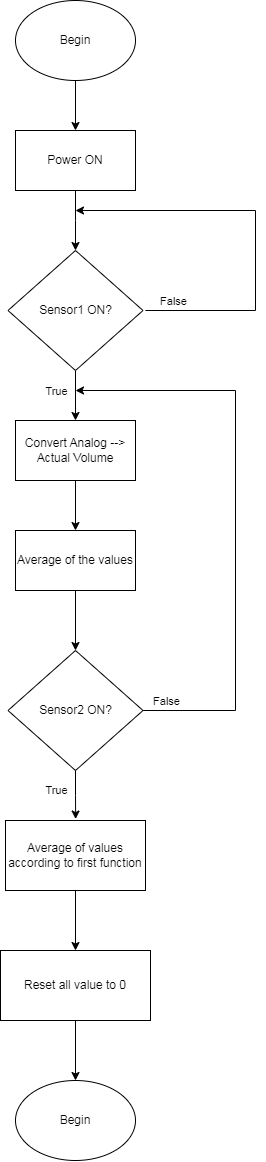

The diagram above was exported from draw.io. Its source (the exported page's mxGraphModel, read from the mxfile embedded in the PNG):
<mxGraphModel dx="2098" dy="1308" grid="1" gridSize="10" guides="1" tooltips="1" connect="1" arrows="1" fold="1" page="1" pageScale="1" pageWidth="827" pageHeight="1169" math="0" shadow="0">
  <root>
    <mxCell id="WIyWlLk6GJQsqaUBKTNV-0" />
    <mxCell id="WIyWlLk6GJQsqaUBKTNV-1" parent="WIyWlLk6GJQsqaUBKTNV-0" />
    <mxCell id="O5hxdNpsQ902F0L2q8-M-3" style="edgeStyle=orthogonalEdgeStyle;rounded=0;orthogonalLoop=1;jettySize=auto;html=1;exitX=0.5;exitY=1;exitDx=0;exitDy=0;entryX=0.5;entryY=0;entryDx=0;entryDy=0;" edge="1" parent="WIyWlLk6GJQsqaUBKTNV-1" source="O5hxdNpsQ902F0L2q8-M-0" target="O5hxdNpsQ902F0L2q8-M-1">
      <mxGeometry relative="1" as="geometry" />
    </mxCell>
    <mxCell id="O5hxdNpsQ902F0L2q8-M-0" value="Begin" style="ellipse;whiteSpace=wrap;html=1;" vertex="1" parent="WIyWlLk6GJQsqaUBKTNV-1">
      <mxGeometry x="390" y="440" width="120" height="80" as="geometry" />
    </mxCell>
    <mxCell id="O5hxdNpsQ902F0L2q8-M-4" style="edgeStyle=orthogonalEdgeStyle;rounded=0;orthogonalLoop=1;jettySize=auto;html=1;exitX=0.5;exitY=1;exitDx=0;exitDy=0;" edge="1" parent="WIyWlLk6GJQsqaUBKTNV-1" source="O5hxdNpsQ902F0L2q8-M-1">
      <mxGeometry relative="1" as="geometry">
        <mxPoint x="450" y="690" as="targetPoint" />
      </mxGeometry>
    </mxCell>
    <mxCell id="O5hxdNpsQ902F0L2q8-M-1" value="Power ON" style="rounded=0;whiteSpace=wrap;html=1;" vertex="1" parent="WIyWlLk6GJQsqaUBKTNV-1">
      <mxGeometry x="390" y="570" width="120" height="60" as="geometry" />
    </mxCell>
    <mxCell id="O5hxdNpsQ902F0L2q8-M-5" style="edgeStyle=orthogonalEdgeStyle;rounded=0;orthogonalLoop=1;jettySize=auto;html=1;exitX=1;exitY=0.5;exitDx=0;exitDy=0;" edge="1" parent="WIyWlLk6GJQsqaUBKTNV-1">
      <mxGeometry relative="1" as="geometry">
        <mxPoint x="450" y="650" as="targetPoint" />
        <mxPoint x="519.94" y="750" as="sourcePoint" />
        <Array as="points">
          <mxPoint x="630" y="750" />
          <mxPoint x="630" y="650" />
        </Array>
      </mxGeometry>
    </mxCell>
    <mxCell id="O5hxdNpsQ902F0L2q8-M-6" value="False" style="edgeLabel;html=1;align=center;verticalAlign=middle;resizable=0;points=[];" vertex="1" connectable="0" parent="O5hxdNpsQ902F0L2q8-M-5">
      <mxGeometry x="-0.8552" y="3" relative="1" as="geometry">
        <mxPoint x="-1" y="-7" as="offset" />
      </mxGeometry>
    </mxCell>
    <mxCell id="O5hxdNpsQ902F0L2q8-M-9" style="edgeStyle=orthogonalEdgeStyle;rounded=0;orthogonalLoop=1;jettySize=auto;html=1;exitX=0.5;exitY=1;exitDx=0;exitDy=0;" edge="1" parent="WIyWlLk6GJQsqaUBKTNV-1" source="O5hxdNpsQ902F0L2q8-M-7" target="O5hxdNpsQ902F0L2q8-M-8">
      <mxGeometry relative="1" as="geometry" />
    </mxCell>
    <mxCell id="O5hxdNpsQ902F0L2q8-M-27" value="True" style="edgeLabel;html=1;align=center;verticalAlign=middle;resizable=0;points=[];" vertex="1" connectable="0" parent="O5hxdNpsQ902F0L2q8-M-9">
      <mxGeometry x="-0.16" y="-1" relative="1" as="geometry">
        <mxPoint x="-19" as="offset" />
      </mxGeometry>
    </mxCell>
    <mxCell id="O5hxdNpsQ902F0L2q8-M-7" value="Sensor1 ON?" style="rhombus;whiteSpace=wrap;html=1;" vertex="1" parent="WIyWlLk6GJQsqaUBKTNV-1">
      <mxGeometry x="382.5" y="690" width="135" height="120" as="geometry" />
    </mxCell>
    <mxCell id="O5hxdNpsQ902F0L2q8-M-11" style="edgeStyle=orthogonalEdgeStyle;rounded=0;orthogonalLoop=1;jettySize=auto;html=1;exitX=0.5;exitY=1;exitDx=0;exitDy=0;entryX=0.5;entryY=0;entryDx=0;entryDy=0;" edge="1" parent="WIyWlLk6GJQsqaUBKTNV-1" source="O5hxdNpsQ902F0L2q8-M-8" target="O5hxdNpsQ902F0L2q8-M-10">
      <mxGeometry relative="1" as="geometry" />
    </mxCell>
    <mxCell id="O5hxdNpsQ902F0L2q8-M-8" value="Convert Analog --&amp;gt; Actual Volume" style="rounded=0;whiteSpace=wrap;html=1;" vertex="1" parent="WIyWlLk6GJQsqaUBKTNV-1">
      <mxGeometry x="390" y="860" width="120" height="60" as="geometry" />
    </mxCell>
    <mxCell id="O5hxdNpsQ902F0L2q8-M-13" style="edgeStyle=orthogonalEdgeStyle;rounded=0;orthogonalLoop=1;jettySize=auto;html=1;exitX=0.5;exitY=1;exitDx=0;exitDy=0;" edge="1" parent="WIyWlLk6GJQsqaUBKTNV-1" source="O5hxdNpsQ902F0L2q8-M-10" target="O5hxdNpsQ902F0L2q8-M-12">
      <mxGeometry relative="1" as="geometry" />
    </mxCell>
    <mxCell id="O5hxdNpsQ902F0L2q8-M-10" value="Average of the values" style="rounded=0;whiteSpace=wrap;html=1;" vertex="1" parent="WIyWlLk6GJQsqaUBKTNV-1">
      <mxGeometry x="390" y="970" width="120" height="60" as="geometry" />
    </mxCell>
    <mxCell id="O5hxdNpsQ902F0L2q8-M-15" style="edgeStyle=orthogonalEdgeStyle;rounded=0;orthogonalLoop=1;jettySize=auto;html=1;exitX=1;exitY=0.5;exitDx=0;exitDy=0;" edge="1" parent="WIyWlLk6GJQsqaUBKTNV-1">
      <mxGeometry relative="1" as="geometry">
        <mxPoint x="450" y="830" as="targetPoint" />
        <mxPoint x="517.5" y="1150" as="sourcePoint" />
        <Array as="points">
          <mxPoint x="610" y="1150" />
          <mxPoint x="610" y="830" />
        </Array>
      </mxGeometry>
    </mxCell>
    <mxCell id="O5hxdNpsQ902F0L2q8-M-16" value="False" style="edgeLabel;html=1;align=center;verticalAlign=middle;resizable=0;points=[];" vertex="1" connectable="0" parent="O5hxdNpsQ902F0L2q8-M-15">
      <mxGeometry x="-0.9412" relative="1" as="geometry">
        <mxPoint x="5" y="-10" as="offset" />
      </mxGeometry>
    </mxCell>
    <mxCell id="O5hxdNpsQ902F0L2q8-M-12" value="Sensor2 ON?" style="rhombus;whiteSpace=wrap;html=1;" vertex="1" parent="WIyWlLk6GJQsqaUBKTNV-1">
      <mxGeometry x="382.5" y="1090" width="135" height="120" as="geometry" />
    </mxCell>
    <mxCell id="O5hxdNpsQ902F0L2q8-M-21" style="edgeStyle=orthogonalEdgeStyle;rounded=0;orthogonalLoop=1;jettySize=auto;html=1;exitX=0.5;exitY=1;exitDx=0;exitDy=0;entryX=0.5;entryY=0;entryDx=0;entryDy=0;" edge="1" parent="WIyWlLk6GJQsqaUBKTNV-1" source="O5hxdNpsQ902F0L2q8-M-17" target="O5hxdNpsQ902F0L2q8-M-19">
      <mxGeometry relative="1" as="geometry" />
    </mxCell>
    <mxCell id="O5hxdNpsQ902F0L2q8-M-17" value="Average of values according to first function" style="rounded=0;whiteSpace=wrap;html=1;" vertex="1" parent="WIyWlLk6GJQsqaUBKTNV-1">
      <mxGeometry x="380" y="1260" width="140" height="70" as="geometry" />
    </mxCell>
    <mxCell id="O5hxdNpsQ902F0L2q8-M-18" style="edgeStyle=orthogonalEdgeStyle;rounded=0;orthogonalLoop=1;jettySize=auto;html=1;exitX=0.5;exitY=1;exitDx=0;exitDy=0;entryX=0.501;entryY=-0.021;entryDx=0;entryDy=0;entryPerimeter=0;" edge="1" parent="WIyWlLk6GJQsqaUBKTNV-1" source="O5hxdNpsQ902F0L2q8-M-12" target="O5hxdNpsQ902F0L2q8-M-17">
      <mxGeometry relative="1" as="geometry" />
    </mxCell>
    <mxCell id="O5hxdNpsQ902F0L2q8-M-28" value="True" style="edgeLabel;html=1;align=center;verticalAlign=middle;resizable=0;points=[];" vertex="1" connectable="0" parent="O5hxdNpsQ902F0L2q8-M-18">
      <mxGeometry x="-0.2597" y="-2" relative="1" as="geometry">
        <mxPoint x="-18" y="1" as="offset" />
      </mxGeometry>
    </mxCell>
    <mxCell id="O5hxdNpsQ902F0L2q8-M-23" style="edgeStyle=orthogonalEdgeStyle;rounded=0;orthogonalLoop=1;jettySize=auto;html=1;exitX=0.5;exitY=1;exitDx=0;exitDy=0;entryX=0.5;entryY=0;entryDx=0;entryDy=0;" edge="1" parent="WIyWlLk6GJQsqaUBKTNV-1" source="O5hxdNpsQ902F0L2q8-M-19" target="O5hxdNpsQ902F0L2q8-M-22">
      <mxGeometry relative="1" as="geometry" />
    </mxCell>
    <mxCell id="O5hxdNpsQ902F0L2q8-M-19" value="Reset all value to 0" style="rounded=0;whiteSpace=wrap;html=1;" vertex="1" parent="WIyWlLk6GJQsqaUBKTNV-1">
      <mxGeometry x="375" y="1390" width="150" height="70" as="geometry" />
    </mxCell>
    <mxCell id="O5hxdNpsQ902F0L2q8-M-22" value="Begin" style="ellipse;whiteSpace=wrap;html=1;" vertex="1" parent="WIyWlLk6GJQsqaUBKTNV-1">
      <mxGeometry x="390" y="1520" width="120" height="80" as="geometry" />
    </mxCell>
  </root>
</mxGraphModel>